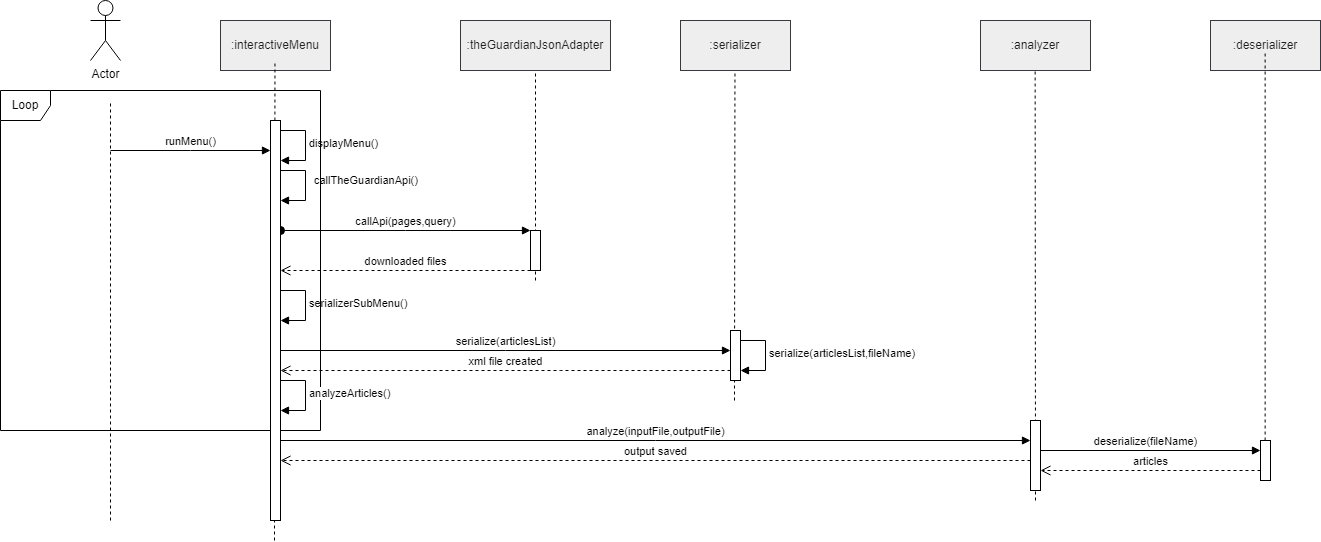

The diagram above was exported from draw.io. Its source (the exported page's mxGraphModel, read from the mxfile embedded in the PNG):
<mxGraphModel dx="1914" dy="993" grid="1" gridSize="10" guides="1" tooltips="1" connect="1" arrows="1" fold="1" page="1" pageScale="1" pageWidth="850" pageHeight="1100" math="0" shadow="0">
  <root>
    <mxCell id="0" />
    <mxCell id="1" parent="0" />
    <mxCell id="81ZnHjon5S2gwuVuoSGF-1" value="Actor" style="shape=umlActor;verticalLabelPosition=bottom;verticalAlign=top;html=1;" vertex="1" parent="1">
      <mxGeometry x="140" y="40" width="30" height="60" as="geometry" />
    </mxCell>
    <mxCell id="81ZnHjon5S2gwuVuoSGF-6" value=":interactiveMenu" style="html=1;whiteSpace=wrap;fillColor=#eeeeee;strokeColor=#36393d;fontColor=#1F1F1F;" vertex="1" parent="1">
      <mxGeometry x="270" y="60" width="110" height="50" as="geometry" />
    </mxCell>
    <mxCell id="81ZnHjon5S2gwuVuoSGF-7" value="runMenu()" style="html=1;verticalAlign=bottom;endArrow=block;edgeStyle=elbowEdgeStyle;elbow=vertical;curved=0;rounded=0;" edge="1" parent="1" target="81ZnHjon5S2gwuVuoSGF-8">
      <mxGeometry width="80" relative="1" as="geometry">
        <mxPoint x="160" y="190" as="sourcePoint" />
        <mxPoint x="290" y="190" as="targetPoint" />
      </mxGeometry>
    </mxCell>
    <mxCell id="81ZnHjon5S2gwuVuoSGF-10" value="displayMenu()" style="html=1;align=left;spacingLeft=2;endArrow=block;rounded=0;edgeStyle=orthogonalEdgeStyle;curved=0;rounded=0;" edge="1" parent="1">
      <mxGeometry relative="1" as="geometry">
        <mxPoint x="325" y="170" as="sourcePoint" />
        <Array as="points">
          <mxPoint x="355" y="200" />
        </Array>
        <mxPoint x="330" y="200" as="targetPoint" />
      </mxGeometry>
    </mxCell>
    <mxCell id="81ZnHjon5S2gwuVuoSGF-12" value="callTheGuardianApi()" style="html=1;align=left;spacingLeft=2;endArrow=block;rounded=0;edgeStyle=orthogonalEdgeStyle;curved=0;rounded=0;" edge="1" parent="1">
      <mxGeometry x="-0.0588" y="5" relative="1" as="geometry">
        <mxPoint x="325" y="210" as="sourcePoint" />
        <Array as="points">
          <mxPoint x="355" y="240" />
        </Array>
        <mxPoint x="330" y="240" as="targetPoint" />
        <mxPoint as="offset" />
      </mxGeometry>
    </mxCell>
    <mxCell id="81ZnHjon5S2gwuVuoSGF-13" value=":theGuardianJsonAdapter" style="html=1;whiteSpace=wrap;fillColor=#eeeeee;strokeColor=#36393d;fontColor=#1F1F1F;" vertex="1" parent="1">
      <mxGeometry x="510" y="60" width="150" height="50" as="geometry" />
    </mxCell>
    <mxCell id="81ZnHjon5S2gwuVuoSGF-16" value="callApi(pages,query)" style="html=1;verticalAlign=bottom;startArrow=oval;endArrow=block;startSize=8;edgeStyle=elbowEdgeStyle;elbow=vertical;curved=0;rounded=0;" edge="1" target="81ZnHjon5S2gwuVuoSGF-17" parent="1">
      <mxGeometry relative="1" as="geometry">
        <mxPoint x="330" y="270" as="sourcePoint" />
        <mxPoint x="580" y="280" as="targetPoint" />
      </mxGeometry>
    </mxCell>
    <mxCell id="81ZnHjon5S2gwuVuoSGF-18" value="downloaded files" style="html=1;verticalAlign=bottom;endArrow=open;dashed=1;endSize=8;edgeStyle=elbowEdgeStyle;elbow=vertical;curved=0;rounded=0;" edge="1" parent="1" source="81ZnHjon5S2gwuVuoSGF-17">
      <mxGeometry relative="1" as="geometry">
        <mxPoint x="410" y="309.58" as="sourcePoint" />
        <mxPoint x="330" y="309.58" as="targetPoint" />
      </mxGeometry>
    </mxCell>
    <mxCell id="81ZnHjon5S2gwuVuoSGF-35" value="" style="endArrow=none;dashed=1;html=1;rounded=0;entryX=0.5;entryY=1;entryDx=0;entryDy=0;" edge="1" parent="1" target="81ZnHjon5S2gwuVuoSGF-13">
      <mxGeometry width="50" height="50" relative="1" as="geometry">
        <mxPoint x="585" y="320" as="sourcePoint" />
        <mxPoint x="780" y="330" as="targetPoint" />
      </mxGeometry>
    </mxCell>
    <mxCell id="81ZnHjon5S2gwuVuoSGF-21" value="serializerSubMenu()" style="html=1;align=left;spacingLeft=2;endArrow=block;rounded=0;edgeStyle=orthogonalEdgeStyle;curved=0;rounded=0;" edge="1" parent="1">
      <mxGeometry relative="1" as="geometry">
        <mxPoint x="325" y="330" as="sourcePoint" />
        <Array as="points">
          <mxPoint x="355" y="360" />
        </Array>
        <mxPoint x="330" y="360" as="targetPoint" />
      </mxGeometry>
    </mxCell>
    <mxCell id="81ZnHjon5S2gwuVuoSGF-22" value=":serializer" style="html=1;whiteSpace=wrap;fillColor=#eeeeee;strokeColor=#36393d;fontColor=#1F1F1F;" vertex="1" parent="1">
      <mxGeometry x="730" y="60" width="110" height="50" as="geometry" />
    </mxCell>
    <mxCell id="81ZnHjon5S2gwuVuoSGF-23" value="serialize(articlesList)" style="html=1;verticalAlign=bottom;endArrow=block;edgeStyle=elbowEdgeStyle;elbow=vertical;curved=0;rounded=0;" edge="1" parent="1" target="81ZnHjon5S2gwuVuoSGF-24">
      <mxGeometry x="-0.0007" width="80" relative="1" as="geometry">
        <mxPoint x="330" y="390" as="sourcePoint" />
        <mxPoint x="770" y="380" as="targetPoint" />
        <mxPoint as="offset" />
      </mxGeometry>
    </mxCell>
    <mxCell id="81ZnHjon5S2gwuVuoSGF-17" value="" style="html=1;points=[];perimeter=orthogonalPerimeter;outlineConnect=0;targetShapes=umlLifeline;portConstraint=eastwest;newEdgeStyle={&quot;edgeStyle&quot;:&quot;elbowEdgeStyle&quot;,&quot;elbow&quot;:&quot;vertical&quot;,&quot;curved&quot;:0,&quot;rounded&quot;:0};" vertex="1" parent="1">
      <mxGeometry x="580" y="270" width="10" height="40" as="geometry" />
    </mxCell>
    <mxCell id="81ZnHjon5S2gwuVuoSGF-28" value="serialize(articlesList,fileName)" style="html=1;align=left;spacingLeft=2;endArrow=block;rounded=0;edgeStyle=orthogonalEdgeStyle;curved=0;rounded=0;" edge="1" parent="1">
      <mxGeometry relative="1" as="geometry">
        <mxPoint x="785" y="380" as="sourcePoint" />
        <Array as="points">
          <mxPoint x="815" y="410" />
        </Array>
        <mxPoint x="790" y="410" as="targetPoint" />
      </mxGeometry>
    </mxCell>
    <mxCell id="81ZnHjon5S2gwuVuoSGF-31" value="Loop" style="shape=umlFrame;whiteSpace=wrap;html=1;pointerEvents=0;recursiveResize=0;container=1;collapsible=0;width=50;" vertex="1" parent="1">
      <mxGeometry x="50" y="130" width="320" height="340" as="geometry" />
    </mxCell>
    <mxCell id="81ZnHjon5S2gwuVuoSGF-45" value="" style="endArrow=none;dashed=1;html=1;rounded=0;entryX=0.5;entryY=1;entryDx=0;entryDy=0;" edge="1" parent="81ZnHjon5S2gwuVuoSGF-31">
      <mxGeometry width="50" height="50" relative="1" as="geometry">
        <mxPoint x="274" y="450" as="sourcePoint" />
        <mxPoint x="274.47" y="-30" as="targetPoint" />
      </mxGeometry>
    </mxCell>
    <mxCell id="81ZnHjon5S2gwuVuoSGF-58" value="" style="endArrow=none;dashed=1;html=1;rounded=0;entryX=0.5;entryY=1;entryDx=0;entryDy=0;" edge="1" parent="81ZnHjon5S2gwuVuoSGF-31">
      <mxGeometry width="50" height="50" relative="1" as="geometry">
        <mxPoint x="110" y="430" as="sourcePoint" />
        <mxPoint x="110" y="10" as="targetPoint" />
      </mxGeometry>
    </mxCell>
    <mxCell id="81ZnHjon5S2gwuVuoSGF-34" value="analyzeArticles()" style="html=1;align=left;spacingLeft=2;endArrow=block;rounded=0;edgeStyle=orthogonalEdgeStyle;curved=0;rounded=0;" edge="1" parent="1">
      <mxGeometry relative="1" as="geometry">
        <mxPoint x="325" y="420" as="sourcePoint" />
        <Array as="points">
          <mxPoint x="355" y="450" />
        </Array>
        <mxPoint x="330" y="450" as="targetPoint" />
      </mxGeometry>
    </mxCell>
    <mxCell id="81ZnHjon5S2gwuVuoSGF-36" value=":analyzer" style="html=1;whiteSpace=wrap;fillColor=#eeeeee;strokeColor=#36393d;fontColor=#1F1F1F;" vertex="1" parent="1">
      <mxGeometry x="1030" y="60" width="110" height="50" as="geometry" />
    </mxCell>
    <mxCell id="81ZnHjon5S2gwuVuoSGF-37" value="analyze(inputFile,outputFile)" style="html=1;verticalAlign=bottom;endArrow=block;edgeStyle=elbowEdgeStyle;elbow=vertical;curved=0;rounded=0;" edge="1" parent="1">
      <mxGeometry width="80" relative="1" as="geometry">
        <mxPoint x="330" y="480" as="sourcePoint" />
        <mxPoint x="1080" y="480" as="targetPoint" />
      </mxGeometry>
    </mxCell>
    <mxCell id="81ZnHjon5S2gwuVuoSGF-39" value=":deserializer" style="html=1;whiteSpace=wrap;fillColor=#eeeeee;strokeColor=#36393d;fontColor=#1F1F1F;" vertex="1" parent="1">
      <mxGeometry x="1260" y="60" width="110" height="50" as="geometry" />
    </mxCell>
    <mxCell id="81ZnHjon5S2gwuVuoSGF-40" value="deserialize(fileName)" style="html=1;verticalAlign=bottom;endArrow=block;edgeStyle=elbowEdgeStyle;elbow=vertical;curved=0;rounded=0;" edge="1" parent="1" target="81ZnHjon5S2gwuVuoSGF-41">
      <mxGeometry width="80" relative="1" as="geometry">
        <mxPoint x="1090" y="480" as="sourcePoint" />
        <mxPoint x="1280" y="480" as="targetPoint" />
        <Array as="points">
          <mxPoint x="1220" y="490" />
        </Array>
      </mxGeometry>
    </mxCell>
    <mxCell id="81ZnHjon5S2gwuVuoSGF-43" value="articles" style="html=1;verticalAlign=bottom;endArrow=open;dashed=1;endSize=8;edgeStyle=elbowEdgeStyle;elbow=vertical;curved=0;rounded=0;" edge="1" parent="1" source="81ZnHjon5S2gwuVuoSGF-41" target="81ZnHjon5S2gwuVuoSGF-38">
      <mxGeometry relative="1" as="geometry">
        <mxPoint x="1170" y="500" as="sourcePoint" />
        <mxPoint x="1090" y="500" as="targetPoint" />
        <Array as="points">
          <mxPoint x="1180" y="510" />
        </Array>
      </mxGeometry>
    </mxCell>
    <mxCell id="81ZnHjon5S2gwuVuoSGF-44" value="output saved" style="html=1;verticalAlign=bottom;endArrow=open;dashed=1;endSize=8;edgeStyle=elbowEdgeStyle;elbow=vertical;curved=0;rounded=0;" edge="1" parent="1" source="81ZnHjon5S2gwuVuoSGF-38" target="81ZnHjon5S2gwuVuoSGF-8">
      <mxGeometry relative="1" as="geometry">
        <mxPoint x="1070" y="500" as="sourcePoint" />
        <mxPoint x="160" y="510" as="targetPoint" />
        <Array as="points">
          <mxPoint x="780" y="500" />
        </Array>
      </mxGeometry>
    </mxCell>
    <mxCell id="81ZnHjon5S2gwuVuoSGF-8" value="" style="html=1;points=[];perimeter=orthogonalPerimeter;outlineConnect=0;targetShapes=umlLifeline;portConstraint=eastwest;newEdgeStyle={&quot;edgeStyle&quot;:&quot;elbowEdgeStyle&quot;,&quot;elbow&quot;:&quot;vertical&quot;,&quot;curved&quot;:0,&quot;rounded&quot;:0};" vertex="1" parent="1">
      <mxGeometry x="320" y="160" width="10" height="400" as="geometry" />
    </mxCell>
    <mxCell id="81ZnHjon5S2gwuVuoSGF-46" value="" style="endArrow=none;dashed=1;html=1;rounded=0;entryX=0.5;entryY=1;entryDx=0;entryDy=0;" edge="1" parent="1">
      <mxGeometry width="50" height="50" relative="1" as="geometry">
        <mxPoint x="784" y="440" as="sourcePoint" />
        <mxPoint x="784.47" y="110" as="targetPoint" />
      </mxGeometry>
    </mxCell>
    <mxCell id="81ZnHjon5S2gwuVuoSGF-24" value="" style="html=1;points=[];perimeter=orthogonalPerimeter;outlineConnect=0;targetShapes=umlLifeline;portConstraint=eastwest;newEdgeStyle={&quot;edgeStyle&quot;:&quot;elbowEdgeStyle&quot;,&quot;elbow&quot;:&quot;vertical&quot;,&quot;curved&quot;:0,&quot;rounded&quot;:0};" vertex="1" parent="1">
      <mxGeometry x="780" y="370" width="10" height="50" as="geometry" />
    </mxCell>
    <mxCell id="81ZnHjon5S2gwuVuoSGF-47" value="" style="endArrow=none;dashed=1;html=1;rounded=0;entryX=0.5;entryY=1;entryDx=0;entryDy=0;" edge="1" parent="1">
      <mxGeometry width="50" height="50" relative="1" as="geometry">
        <mxPoint x="1085" y="540" as="sourcePoint" />
        <mxPoint x="1084.6399999999999" y="110" as="targetPoint" />
      </mxGeometry>
    </mxCell>
    <mxCell id="81ZnHjon5S2gwuVuoSGF-38" value="" style="html=1;points=[];perimeter=orthogonalPerimeter;outlineConnect=0;targetShapes=umlLifeline;portConstraint=eastwest;newEdgeStyle={&quot;edgeStyle&quot;:&quot;elbowEdgeStyle&quot;,&quot;elbow&quot;:&quot;vertical&quot;,&quot;curved&quot;:0,&quot;rounded&quot;:0};" vertex="1" parent="1">
      <mxGeometry x="1080" y="460" width="10" height="70" as="geometry" />
    </mxCell>
    <mxCell id="81ZnHjon5S2gwuVuoSGF-48" value="" style="endArrow=none;dashed=1;html=1;rounded=0;entryX=0.5;entryY=1;entryDx=0;entryDy=0;" edge="1" parent="1" source="81ZnHjon5S2gwuVuoSGF-41">
      <mxGeometry width="50" height="50" relative="1" as="geometry">
        <mxPoint x="1315" y="520" as="sourcePoint" />
        <mxPoint x="1314.6399999999999" y="90" as="targetPoint" />
      </mxGeometry>
    </mxCell>
    <mxCell id="81ZnHjon5S2gwuVuoSGF-55" value="xml file created" style="html=1;verticalAlign=bottom;endArrow=open;dashed=1;endSize=8;edgeStyle=elbowEdgeStyle;elbow=vertical;curved=0;rounded=0;" edge="1" parent="1" source="81ZnHjon5S2gwuVuoSGF-24" target="81ZnHjon5S2gwuVuoSGF-8">
      <mxGeometry relative="1" as="geometry">
        <mxPoint x="1090" y="520" as="sourcePoint" />
        <mxPoint x="170" y="520" as="targetPoint" />
        <Array as="points">
          <mxPoint x="610" y="410" />
        </Array>
      </mxGeometry>
    </mxCell>
    <mxCell id="81ZnHjon5S2gwuVuoSGF-57" value="" style="endArrow=none;dashed=1;html=1;rounded=0;entryX=0.5;entryY=1;entryDx=0;entryDy=0;" edge="1" parent="1" target="81ZnHjon5S2gwuVuoSGF-41">
      <mxGeometry width="50" height="50" relative="1" as="geometry">
        <mxPoint x="1315" y="520" as="sourcePoint" />
        <mxPoint x="1314.6399999999999" y="90" as="targetPoint" />
      </mxGeometry>
    </mxCell>
    <mxCell id="81ZnHjon5S2gwuVuoSGF-41" value="" style="html=1;points=[];perimeter=orthogonalPerimeter;outlineConnect=0;targetShapes=umlLifeline;portConstraint=eastwest;newEdgeStyle={&quot;edgeStyle&quot;:&quot;elbowEdgeStyle&quot;,&quot;elbow&quot;:&quot;vertical&quot;,&quot;curved&quot;:0,&quot;rounded&quot;:0};" vertex="1" parent="1">
      <mxGeometry x="1310" y="480" width="10" height="40" as="geometry" />
    </mxCell>
  </root>
</mxGraphModel>